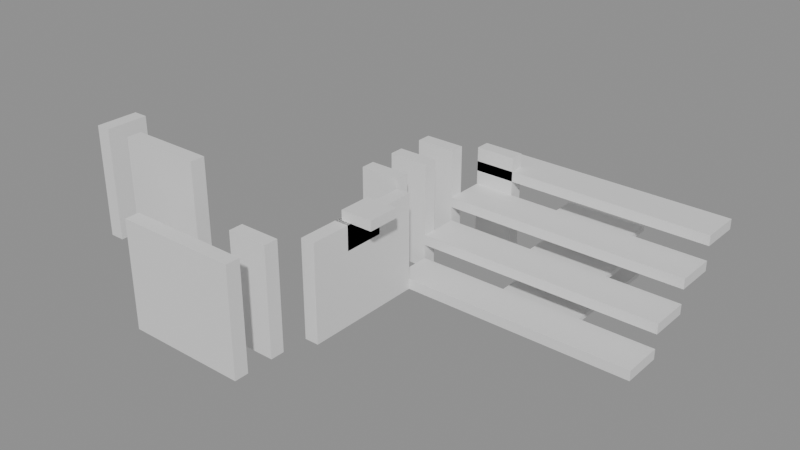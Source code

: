 # Source: building_lego.blend  (saved by Blender 5.0.119; exported with 4.5.12 LTS)
import bpy
from mathutils import Matrix  # noqa: F401  (used for matrix-valued properties, if any)

bpy.ops.wm.read_factory_settings(use_empty=True)
scene = bpy.context.scene
scene.name = 'Scene'

# ---- collections
col_01_paredes_externas = bpy.data.collections.new('01_Paredes_Externas'); scene.collection.children.link(col_01_paredes_externas)
col_02_paredes_internas = bpy.data.collections.new('02_Paredes_Internas'); scene.collection.children.link(col_02_paredes_internas)
col_03_pisos_escadas = bpy.data.collections.new('03_Pisos_Escadas'); scene.collection.children.link(col_03_pisos_escadas)
col_04_moveis_decoracoes = bpy.data.collections.new('04_Moveis_Decoracoes'); scene.collection.children.link(col_04_moveis_decoracoes)

# ---- materials (node trees are filled in below, after node groups)
mat_mat_parede_externa = bpy.data.materials.new('Mat_Parede_Externa')
mat_mat_parede_interna = bpy.data.materials.new('Mat_Parede_Interna')
mat_mat_pisos = bpy.data.materials.new('Mat_Pisos')
mat_mat_moveis = bpy.data.materials.new('Mat_Moveis')

# ---- material node trees
mat_mat_parede_externa.use_nodes = True; mat_mat_parede_externa.node_tree.nodes.clear()
_N = mat_mat_parede_externa.node_tree.nodes; _L = mat_mat_parede_externa.node_tree.links
n0 = _N.new('ShaderNodeBsdfPrincipled'); n0.name = 'BSDF - Pré-fundamentado'; n0.location = (-200, 100)
n1 = _N.new('ShaderNodeOutputMaterial'); n1.name = 'Saída de material'; n1.location = (200, 100)
_L.new(n0.outputs[0], n1.inputs[0])
n1.is_active_output = True
mat_mat_parede_interna.use_nodes = True; mat_mat_parede_interna.node_tree.nodes.clear()
_N = mat_mat_parede_interna.node_tree.nodes; _L = mat_mat_parede_interna.node_tree.links
n0 = _N.new('ShaderNodeBsdfPrincipled'); n0.name = 'BSDF - Pré-fundamentado'; n0.location = (-200, 100)
n1 = _N.new('ShaderNodeOutputMaterial'); n1.name = 'Saída de material'; n1.location = (200, 100)
_L.new(n0.outputs[0], n1.inputs[0])
n1.is_active_output = True
mat_mat_pisos.use_nodes = True; mat_mat_pisos.node_tree.nodes.clear()
_N = mat_mat_pisos.node_tree.nodes; _L = mat_mat_pisos.node_tree.links
n0 = _N.new('ShaderNodeBsdfPrincipled'); n0.name = 'BSDF - Pré-fundamentado'; n0.location = (-200, 100)
n1 = _N.new('ShaderNodeOutputMaterial'); n1.name = 'Saída de material'; n1.location = (200, 100)
_L.new(n0.outputs[0], n1.inputs[0])
n1.is_active_output = True
mat_mat_moveis.use_nodes = True; mat_mat_moveis.node_tree.nodes.clear()
_N = mat_mat_moveis.node_tree.nodes; _L = mat_mat_moveis.node_tree.links
n0 = _N.new('ShaderNodeBsdfPrincipled'); n0.name = 'BSDF - Pré-fundamentado'; n0.location = (-200, 100)
n1 = _N.new('ShaderNodeOutputMaterial'); n1.name = 'Saída de material'; n1.location = (200, 100)
_L.new(n0.outputs[0], n1.inputs[0])
n1.is_active_output = True

# ---- meshes
me_bloco_dungeon_wall_405_1031_z_20 = bpy.data.meshes.new('Bloco_dungeon_wall_405_1031_z-20')
me_bloco_dungeon_wall_405_1031_z_20.from_pydata([(-0.5, -0.175, -1.32), (0.5, -0.175, -1.32), (0.5, 0.175, -1.32), (-0.5, 0.175, -1.32), (-0.5, -0.175, 1.32), (0.5, -0.175, 1.32), (0.5, 0.175, 1.32), (-0.5, 0.175, 1.32)], [], [(0, 1, 2, 3), (4, 7, 6, 5), (0, 4, 5, 1), (2, 6, 7, 3), (0, 3, 7, 4), (1, 5, 6, 2)])
me_bloco_dungeon_wall_405_1031_z_20.materials.append(mat_mat_parede_externa)
me_bloco_dungeon_wall_405_1031_z_20.update()
me_bloco_dungeon_wall_406_1031_z_20 = bpy.data.meshes.new('Bloco_dungeon_wall_406_1031_z-20')
me_bloco_dungeon_wall_406_1031_z_20.from_pydata([(-0.5, -0.175, -1.32), (0.5, -0.175, -1.32), (0.5, 0.175, -1.32), (-0.5, 0.175, -1.32), (-0.5, -0.175, 1.32), (0.5, -0.175, 1.32), (0.5, 0.175, 1.32), (-0.5, 0.175, 1.32)], [], [(0, 1, 2, 3), (4, 7, 6, 5), (0, 4, 5, 1), (2, 6, 7, 3), (0, 3, 7, 4), (1, 5, 6, 2)])
me_bloco_dungeon_wall_406_1031_z_20.materials.append(mat_mat_parede_externa)
me_bloco_dungeon_wall_406_1031_z_20.update()
me_bloco_dungeon_wall_407_1031_z_20 = bpy.data.meshes.new('Bloco_dungeon_wall_407_1031_z-20')
me_bloco_dungeon_wall_407_1031_z_20.from_pydata([(-0.5, -0.175, -1.32), (0.5, -0.175, -1.32), (0.5, 0.175, -1.32), (-0.5, 0.175, -1.32), (-0.5, -0.175, 1.32), (0.5, -0.175, 1.32), (0.5, 0.175, 1.32), (-0.5, 0.175, 1.32)], [], [(0, 1, 2, 3), (4, 7, 6, 5), (0, 4, 5, 1), (2, 6, 7, 3), (0, 3, 7, 4), (1, 5, 6, 2)])
me_bloco_dungeon_wall_407_1031_z_20.materials.append(mat_mat_parede_externa)
me_bloco_dungeon_wall_407_1031_z_20.update()
me_bloco_secret_door_408_1039_z_20 = bpy.data.meshes.new('Bloco_secret_door_408_1039_z-20')
me_bloco_secret_door_408_1039_z_20.from_pydata([(-0.5, -0.175, -1.2), (0.5, -0.175, -1.2), (0.5, 0.175, -1.2), (-0.5, 0.175, -1.2), (-0.5, -0.175, 1.2), (0.5, -0.175, 1.2), (0.5, 0.175, 1.2), (-0.5, 0.175, 1.2)], [], [(0, 1, 2, 3), (4, 7, 6, 5), (0, 4, 5, 1), (2, 6, 7, 3), (0, 3, 7, 4), (1, 5, 6, 2)])
me_bloco_secret_door_408_1039_z_20.materials.append(mat_mat_parede_externa)
me_bloco_secret_door_408_1039_z_20.update()
me_bloco_dungeon_wall_403_1032_z_10 = bpy.data.meshes.new('Bloco_dungeon_wall_403_1032_z-10')
me_bloco_dungeon_wall_403_1032_z_10.from_pydata([(-0.175, -0.5, -1.32), (0.175, -0.5, -1.32), (0.175, 0.5, -1.32), (-0.175, 0.5, -1.32), (-0.175, -0.5, 1.32), (0.175, -0.5, 1.32), (0.175, 0.5, 1.32), (-0.175, 0.5, 1.32)], [], [(0, 1, 2, 3), (4, 7, 6, 5), (0, 4, 5, 1), (2, 6, 7, 3), (0, 3, 7, 4), (1, 5, 6, 2)])
me_bloco_dungeon_wall_403_1032_z_10.materials.append(mat_mat_parede_externa)
me_bloco_dungeon_wall_403_1032_z_10.update()
me_bloco_secret_door_408_1033_z_20 = bpy.data.meshes.new('Bloco_secret_door_408_1033_z-20')
me_bloco_secret_door_408_1033_z_20.from_pydata([(-0.175, -0.5, -1.2), (0.175, -0.5, -1.2), (0.175, 0.5, -1.2), (-0.175, 0.5, -1.2), (-0.175, -0.5, 1.2), (0.175, -0.5, 1.2), (0.175, 0.5, 1.2), (-0.175, 0.5, 1.2)], [], [(0, 1, 2, 3), (4, 7, 6, 5), (0, 4, 5, 1), (2, 6, 7, 3), (0, 3, 7, 4), (1, 5, 6, 2)])
me_bloco_secret_door_408_1033_z_20.materials.append(mat_mat_parede_externa)
me_bloco_secret_door_408_1033_z_20.update()
me_bloco_secret_door_408_1034_z_20 = bpy.data.meshes.new('Bloco_secret_door_408_1034_z-20')
me_bloco_secret_door_408_1034_z_20.from_pydata([(-0.175, -0.5, -1.2), (0.175, -0.5, -1.2), (0.175, 0.5, -1.2), (-0.175, 0.5, -1.2), (-0.175, -0.5, 1.2), (0.175, -0.5, 1.2), (0.175, 0.5, 1.2), (-0.175, 0.5, 1.2)], [], [(0, 1, 2, 3), (4, 7, 6, 5), (0, 4, 5, 1), (2, 6, 7, 3), (0, 3, 7, 4), (1, 5, 6, 2)])
me_bloco_secret_door_408_1034_z_20.materials.append(mat_mat_parede_externa)
me_bloco_secret_door_408_1034_z_20.update()
me_bloco_dungeon_wall_408_1034_z_5 = bpy.data.meshes.new('Bloco_dungeon_wall_408_1034_z-5')
me_bloco_dungeon_wall_408_1034_z_5.from_pydata([(-0.175, -0.5, -0.3), (0.175, -0.5, -0.3), (0.175, 0.5, -0.3), (-0.175, 0.5, -0.3), (-0.175, -0.5, 0.3), (0.175, -0.5, 0.3), (0.175, 0.5, 0.3), (-0.175, 0.5, 0.3)], [], [(0, 1, 2, 3), (4, 7, 6, 5), (0, 4, 5, 1), (2, 6, 7, 3), (0, 3, 7, 4), (1, 5, 6, 2)])
me_bloco_dungeon_wall_408_1034_z_5.materials.append(mat_mat_parede_externa)
me_bloco_dungeon_wall_408_1034_z_5.update()
me_bloco_secret_door_408_1035_z_20 = bpy.data.meshes.new('Bloco_secret_door_408_1035_z-20')
me_bloco_secret_door_408_1035_z_20.from_pydata([(-0.175, -0.5, -1.2), (0.175, -0.5, -1.2), (0.175, 0.5, -1.2), (-0.175, 0.5, -1.2), (-0.175, -0.5, 1.2), (0.175, -0.5, 1.2), (0.175, 0.5, 1.2), (-0.175, 0.5, 1.2)], [], [(0, 1, 2, 3), (4, 7, 6, 5), (0, 4, 5, 1), (2, 6, 7, 3), (0, 3, 7, 4), (1, 5, 6, 2)])
me_bloco_secret_door_408_1035_z_20.materials.append(mat_mat_parede_externa)
me_bloco_secret_door_408_1035_z_20.update()
me_bloco_dungeon_wall_404_1032_z_10 = bpy.data.meshes.new('Bloco_dungeon_wall_404_1032_z-10')
me_bloco_dungeon_wall_404_1032_z_10.from_pydata([(-0.5, -0.175, -1.32), (0.5, -0.175, -1.32), (0.5, 0.175, -1.32), (-0.5, 0.175, -1.32), (-0.5, -0.175, 1.32), (0.5, -0.175, 1.32), (0.5, 0.175, 1.32), (-0.5, 0.175, 1.32)], [], [(0, 1, 2, 3), (4, 7, 6, 5), (0, 4, 5, 1), (2, 6, 7, 3), (0, 3, 7, 4), (1, 5, 6, 2)])
me_bloco_dungeon_wall_404_1032_z_10.materials.append(mat_mat_parede_interna)
me_bloco_dungeon_wall_404_1032_z_10.update()
me_bloco_dungeon_wall_405_1032_z_10 = bpy.data.meshes.new('Bloco_dungeon_wall_405_1032_z-10')
me_bloco_dungeon_wall_405_1032_z_10.from_pydata([(-0.5, -0.175, -1.32), (0.5, -0.175, -1.32), (0.5, 0.175, -1.32), (-0.5, 0.175, -1.32), (-0.5, -0.175, 1.32), (0.5, -0.175, 1.32), (0.5, 0.175, 1.32), (-0.5, 0.175, 1.32)], [], [(0, 1, 2, 3), (4, 7, 6, 5), (0, 4, 5, 1), (2, 6, 7, 3), (0, 3, 7, 4), (1, 5, 6, 2)])
me_bloco_dungeon_wall_405_1032_z_10.materials.append(mat_mat_parede_interna)
me_bloco_dungeon_wall_405_1032_z_10.update()
me_bloco_dungeon_wall_407_1032_z_20 = bpy.data.meshes.new('Bloco_dungeon_wall_407_1032_z-20')
me_bloco_dungeon_wall_407_1032_z_20.from_pydata([(-0.5, -0.175, -1.32), (0.5, -0.175, -1.32), (0.5, 0.175, -1.32), (-0.5, 0.175, -1.32), (-0.5, -0.175, 1.32), (0.5, -0.175, 1.32), (0.5, 0.175, 1.32), (-0.5, 0.175, 1.32)], [], [(0, 1, 2, 3), (4, 7, 6, 5), (0, 4, 5, 1), (2, 6, 7, 3), (0, 3, 7, 4), (1, 5, 6, 2)])
me_bloco_dungeon_wall_407_1032_z_20.materials.append(mat_mat_parede_interna)
me_bloco_dungeon_wall_407_1032_z_20.update()
me_bloco_dungeon_wall_407_1036_z_20 = bpy.data.meshes.new('Bloco_dungeon_wall_407_1036_z-20')
me_bloco_dungeon_wall_407_1036_z_20.from_pydata([(-0.5, -0.175, -1.32), (0.5, -0.175, -1.32), (0.5, 0.175, -1.32), (-0.5, 0.175, -1.32), (-0.5, -0.175, 1.32), (0.5, -0.175, 1.32), (0.5, 0.175, 1.32), (-0.5, 0.175, 1.32)], [], [(0, 1, 2, 3), (4, 7, 6, 5), (0, 4, 5, 1), (2, 6, 7, 3), (0, 3, 7, 4), (1, 5, 6, 2)])
me_bloco_dungeon_wall_407_1036_z_20.materials.append(mat_mat_parede_interna)
me_bloco_dungeon_wall_407_1036_z_20.update()
me_bloco_dungeon_wall_407_1037_z_20 = bpy.data.meshes.new('Bloco_dungeon_wall_407_1037_z-20')
me_bloco_dungeon_wall_407_1037_z_20.from_pydata([(-0.5, -0.175, -1.32), (0.5, -0.175, -1.32), (0.5, 0.175, -1.32), (-0.5, 0.175, -1.32), (-0.5, -0.175, 1.32), (0.5, -0.175, 1.32), (0.5, 0.175, 1.32), (-0.5, 0.175, 1.32)], [], [(0, 1, 2, 3), (4, 7, 6, 5), (0, 4, 5, 1), (2, 6, 7, 3), (0, 3, 7, 4), (1, 5, 6, 2)])
me_bloco_dungeon_wall_407_1037_z_20.materials.append(mat_mat_parede_interna)
me_bloco_dungeon_wall_407_1037_z_20.update()
me_bloco_dungeon_wall_407_1038_z_20 = bpy.data.meshes.new('Bloco_dungeon_wall_407_1038_z-20')
me_bloco_dungeon_wall_407_1038_z_20.from_pydata([(-0.5, -0.175, -1.32), (0.5, -0.175, -1.32), (0.5, 0.175, -1.32), (-0.5, 0.175, -1.32), (-0.5, -0.175, 1.32), (0.5, -0.175, 1.32), (0.5, 0.175, 1.32), (-0.5, 0.175, 1.32)], [], [(0, 1, 2, 3), (4, 7, 6, 5), (0, 4, 5, 1), (2, 6, 7, 3), (0, 3, 7, 4), (1, 5, 6, 2)])
me_bloco_dungeon_wall_407_1038_z_20.materials.append(mat_mat_parede_interna)
me_bloco_dungeon_wall_407_1038_z_20.update()
me_piso_stone_410_1037_z_20 = bpy.data.meshes.new('Piso_stone_410_1037_z-20')
me_piso_stone_410_1037_z_20.from_pydata([(-0.5, -0.5, -0.05), (0.5, -0.5, -0.05), (0.5, 0.5, -0.05), (-0.5, 0.5, -0.05), (-0.5, -0.5, 0.05), (0.5, -0.5, 0.05), (0.5, 0.5, 0.05), (-0.5, 0.5, 0.05)], [], [(0, 1, 2, 3), (4, 7, 6, 5), (0, 4, 5, 1), (2, 6, 7, 3), (0, 3, 7, 4), (1, 5, 6, 2)])
me_piso_stone_410_1037_z_20.materials.append(mat_mat_pisos)
me_piso_stone_410_1037_z_20.update()
me_piso_stone_411_1037_z_20 = bpy.data.meshes.new('Piso_stone_411_1037_z-20')
me_piso_stone_411_1037_z_20.from_pydata([(-0.5, -0.5, -0.05), (0.5, -0.5, -0.05), (0.5, 0.5, -0.05), (-0.5, 0.5, -0.05), (-0.5, -0.5, 0.05), (0.5, -0.5, 0.05), (0.5, 0.5, 0.05), (-0.5, 0.5, 0.05)], [], [(0, 1, 2, 3), (4, 7, 6, 5), (0, 4, 5, 1), (2, 6, 7, 3), (0, 3, 7, 4), (1, 5, 6, 2)])
me_piso_stone_411_1037_z_20.materials.append(mat_mat_pisos)
me_piso_stone_411_1037_z_20.update()
me_piso_stone_410_1038_z_20 = bpy.data.meshes.new('Piso_stone_410_1038_z-20')
me_piso_stone_410_1038_z_20.from_pydata([(-0.5, -0.5, -0.05), (0.5, -0.5, -0.05), (0.5, 0.5, -0.05), (-0.5, 0.5, -0.05), (-0.5, -0.5, 0.05), (0.5, -0.5, 0.05), (0.5, 0.5, 0.05), (-0.5, 0.5, 0.05)], [], [(0, 1, 2, 3), (4, 7, 6, 5), (0, 4, 5, 1), (2, 6, 7, 3), (0, 3, 7, 4), (1, 5, 6, 2)])
me_piso_stone_410_1038_z_20.materials.append(mat_mat_pisos)
me_piso_stone_410_1038_z_20.update()
me_piso_stone_410_1038_z_15 = bpy.data.meshes.new('Piso_stone_410_1038_z-15')
me_piso_stone_410_1038_z_15.from_pydata([(-0.5, -0.5, -0.05), (0.5, -0.5, -0.05), (0.5, 0.5, -0.05), (-0.5, 0.5, -0.05), (-0.5, -0.5, 0.05), (0.5, -0.5, 0.05), (0.5, 0.5, 0.05), (-0.5, 0.5, 0.05)], [], [(0, 1, 2, 3), (4, 7, 6, 5), (0, 4, 5, 1), (2, 6, 7, 3), (0, 3, 7, 4), (1, 5, 6, 2)])
me_piso_stone_410_1038_z_15.materials.append(mat_mat_pisos)
me_piso_stone_410_1038_z_15.update()
me_piso_stone_411_1038_z_20 = bpy.data.meshes.new('Piso_stone_411_1038_z-20')
me_piso_stone_411_1038_z_20.from_pydata([(-0.5, -0.5, -0.05), (0.5, -0.5, -0.05), (0.5, 0.5, -0.05), (-0.5, 0.5, -0.05), (-0.5, -0.5, 0.05), (0.5, -0.5, 0.05), (0.5, 0.5, 0.05), (-0.5, 0.5, 0.05)], [], [(0, 1, 2, 3), (4, 7, 6, 5), (0, 4, 5, 1), (2, 6, 7, 3), (0, 3, 7, 4), (1, 5, 6, 2)])
me_piso_stone_411_1038_z_20.materials.append(mat_mat_pisos)
me_piso_stone_411_1038_z_20.update()
me_piso_stone_411_1038_z_15 = bpy.data.meshes.new('Piso_stone_411_1038_z-15')
me_piso_stone_411_1038_z_15.from_pydata([(-0.5, -0.5, -0.05), (0.5, -0.5, -0.05), (0.5, 0.5, -0.05), (-0.5, 0.5, -0.05), (-0.5, -0.5, 0.05), (0.5, -0.5, 0.05), (0.5, 0.5, 0.05), (-0.5, 0.5, 0.05)], [], [(0, 1, 2, 3), (4, 7, 6, 5), (0, 4, 5, 1), (2, 6, 7, 3), (0, 3, 7, 4), (1, 5, 6, 2)])
me_piso_stone_411_1038_z_15.materials.append(mat_mat_pisos)
me_piso_stone_411_1038_z_15.update()
me_piso_stone_410_1039_z_10 = bpy.data.meshes.new('Piso_stone_410_1039_z-10')
me_piso_stone_410_1039_z_10.from_pydata([(-0.5, -0.5, -0.05), (0.5, -0.5, -0.05), (0.5, 0.5, -0.05), (-0.5, 0.5, -0.05), (-0.5, -0.5, 0.05), (0.5, -0.5, 0.05), (0.5, 0.5, 0.05), (-0.5, 0.5, 0.05)], [], [(0, 1, 2, 3), (4, 7, 6, 5), (0, 4, 5, 1), (2, 6, 7, 3), (0, 3, 7, 4), (1, 5, 6, 2)])
me_piso_stone_410_1039_z_10.materials.append(mat_mat_pisos)
me_piso_stone_410_1039_z_10.update()
me_piso_stone_411_1039_z_10 = bpy.data.meshes.new('Piso_stone_411_1039_z-10')
me_piso_stone_411_1039_z_10.from_pydata([(-0.5, -0.5, -0.05), (0.5, -0.5, -0.05), (0.5, 0.5, -0.05), (-0.5, 0.5, -0.05), (-0.5, -0.5, 0.05), (0.5, -0.5, 0.05), (0.5, 0.5, 0.05), (-0.5, 0.5, 0.05)], [], [(0, 1, 2, 3), (4, 7, 6, 5), (0, 4, 5, 1), (2, 6, 7, 3), (0, 3, 7, 4), (1, 5, 6, 2)])
me_piso_stone_411_1039_z_10.materials.append(mat_mat_pisos)
me_piso_stone_411_1039_z_10.update()
me_piso_stone_411_1039_z_15 = bpy.data.meshes.new('Piso_stone_411_1039_z-15')
me_piso_stone_411_1039_z_15.from_pydata([(-0.5, -0.5, -0.05), (0.5, -0.5, -0.05), (0.5, 0.5, -0.05), (-0.5, 0.5, -0.05), (-0.5, -0.5, 0.05), (0.5, -0.5, 0.05), (0.5, 0.5, 0.05), (-0.5, 0.5, 0.05)], [], [(0, 1, 2, 3), (4, 7, 6, 5), (0, 4, 5, 1), (2, 6, 7, 3), (0, 3, 7, 4), (1, 5, 6, 2)])
me_piso_stone_411_1039_z_15.materials.append(mat_mat_pisos)
me_piso_stone_411_1039_z_15.update()
me_piso_stone_411_1039_z_20 = bpy.data.meshes.new('Piso_stone_411_1039_z-20')
me_piso_stone_411_1039_z_20.from_pydata([(-0.5, -0.5, -0.05), (0.5, -0.5, -0.05), (0.5, 0.5, -0.05), (-0.5, 0.5, -0.05), (-0.5, -0.5, 0.05), (0.5, -0.5, 0.05), (0.5, 0.5, 0.05), (-0.5, 0.5, 0.05)], [], [(0, 1, 2, 3), (4, 7, 6, 5), (0, 4, 5, 1), (2, 6, 7, 3), (0, 3, 7, 4), (1, 5, 6, 2)])
me_piso_stone_411_1039_z_20.materials.append(mat_mat_pisos)
me_piso_stone_411_1039_z_20.update()
me_degrau_408_1036_z_20 = bpy.data.meshes.new('Degrau_408_1036_z-20')
me_degrau_408_1036_z_20.from_pydata([(-0.5, -0.5, -0.125), (0.5, -0.5, -0.125), (0.5, 0.5, -0.125), (-0.5, 0.5, -0.125), (-0.5, -0.5, 0.125), (0.5, -0.5, 0.125), (0.5, 0.5, 0.125), (-0.5, 0.5, 0.125)], [], [(0, 1, 2, 3), (4, 7, 6, 5), (0, 4, 5, 1), (2, 6, 7, 3), (0, 3, 7, 4), (1, 5, 6, 2)])
me_degrau_408_1036_z_20.materials.append(mat_mat_pisos)
me_degrau_408_1036_z_20.update()
me_degrau_409_1036_z_20 = bpy.data.meshes.new('Degrau_409_1036_z-20')
me_degrau_409_1036_z_20.from_pydata([(-0.5, -0.5, -0.125), (0.5, -0.5, -0.125), (0.5, 0.5, -0.125), (-0.5, 0.5, -0.125), (-0.5, -0.5, 0.125), (0.5, -0.5, 0.125), (0.5, 0.5, 0.125), (-0.5, 0.5, 0.125)], [], [(0, 1, 2, 3), (4, 7, 6, 5), (0, 4, 5, 1), (2, 6, 7, 3), (0, 3, 7, 4), (1, 5, 6, 2)])
me_degrau_409_1036_z_20.materials.append(mat_mat_pisos)
me_degrau_409_1036_z_20.update()
me_degrau_410_1036_z_20 = bpy.data.meshes.new('Degrau_410_1036_z-20')
me_degrau_410_1036_z_20.from_pydata([(-0.5, -0.5, -0.125), (0.5, -0.5, -0.125), (0.5, 0.5, -0.125), (-0.5, 0.5, -0.125), (-0.5, -0.5, 0.125), (0.5, -0.5, 0.125), (0.5, 0.5, 0.125), (-0.5, 0.5, 0.125)], [], [(0, 1, 2, 3), (4, 7, 6, 5), (0, 4, 5, 1), (2, 6, 7, 3), (0, 3, 7, 4), (1, 5, 6, 2)])
me_degrau_410_1036_z_20.materials.append(mat_mat_pisos)
me_degrau_410_1036_z_20.update()
me_degrau_411_1036_z_20 = bpy.data.meshes.new('Degrau_411_1036_z-20')
me_degrau_411_1036_z_20.from_pydata([(-0.5, -0.5, -0.125), (0.5, -0.5, -0.125), (0.5, 0.5, -0.125), (-0.5, 0.5, -0.125), (-0.5, -0.5, 0.125), (0.5, -0.5, 0.125), (0.5, 0.5, 0.125), (-0.5, 0.5, 0.125)], [], [(0, 1, 2, 3), (4, 7, 6, 5), (0, 4, 5, 1), (2, 6, 7, 3), (0, 3, 7, 4), (1, 5, 6, 2)])
me_degrau_411_1036_z_20.materials.append(mat_mat_pisos)
me_degrau_411_1036_z_20.update()
me_degrau_412_1036_z_20 = bpy.data.meshes.new('Degrau_412_1036_z-20')
me_degrau_412_1036_z_20.from_pydata([(-0.5, -0.5, -0.125), (0.5, -0.5, -0.125), (0.5, 0.5, -0.125), (-0.5, 0.5, -0.125), (-0.5, -0.5, 0.125), (0.5, -0.5, 0.125), (0.5, 0.5, 0.125), (-0.5, 0.5, 0.125)], [], [(0, 1, 2, 3), (4, 7, 6, 5), (0, 4, 5, 1), (2, 6, 7, 3), (0, 3, 7, 4), (1, 5, 6, 2)])
me_degrau_412_1036_z_20.materials.append(mat_mat_pisos)
me_degrau_412_1036_z_20.update()
me_degrau_413_1036_z_20 = bpy.data.meshes.new('Degrau_413_1036_z-20')
me_degrau_413_1036_z_20.from_pydata([(-0.5, -0.5, -0.125), (0.5, -0.5, -0.125), (0.5, 0.5, -0.125), (-0.5, 0.5, -0.125), (-0.5, -0.5, 0.125), (0.5, -0.5, 0.125), (0.5, 0.5, 0.125), (-0.5, 0.5, 0.125)], [], [(0, 1, 2, 3), (4, 7, 6, 5), (0, 4, 5, 1), (2, 6, 7, 3), (0, 3, 7, 4), (1, 5, 6, 2)])
me_degrau_413_1036_z_20.materials.append(mat_mat_pisos)
me_degrau_413_1036_z_20.update()
me_degrau_408_1037_z_15 = bpy.data.meshes.new('Degrau_408_1037_z-15')
me_degrau_408_1037_z_15.from_pydata([(-0.5, -0.5, -0.125), (0.5, -0.5, -0.125), (0.5, 0.5, -0.125), (-0.5, 0.5, -0.125), (-0.5, -0.5, 0.125), (0.5, -0.5, 0.125), (0.5, 0.5, 0.125), (-0.5, 0.5, 0.125)], [], [(0, 1, 2, 3), (4, 7, 6, 5), (0, 4, 5, 1), (2, 6, 7, 3), (0, 3, 7, 4), (1, 5, 6, 2)])
me_degrau_408_1037_z_15.materials.append(mat_mat_pisos)
me_degrau_408_1037_z_15.update()
me_degrau_409_1037_z_15 = bpy.data.meshes.new('Degrau_409_1037_z-15')
me_degrau_409_1037_z_15.from_pydata([(-0.5, -0.5, -0.125), (0.5, -0.5, -0.125), (0.5, 0.5, -0.125), (-0.5, 0.5, -0.125), (-0.5, -0.5, 0.125), (0.5, -0.5, 0.125), (0.5, 0.5, 0.125), (-0.5, 0.5, 0.125)], [], [(0, 1, 2, 3), (4, 7, 6, 5), (0, 4, 5, 1), (2, 6, 7, 3), (0, 3, 7, 4), (1, 5, 6, 2)])
me_degrau_409_1037_z_15.materials.append(mat_mat_pisos)
me_degrau_409_1037_z_15.update()
me_degrau_410_1037_z_15 = bpy.data.meshes.new('Degrau_410_1037_z-15')
me_degrau_410_1037_z_15.from_pydata([(-0.5, -0.5, -0.125), (0.5, -0.5, -0.125), (0.5, 0.5, -0.125), (-0.5, 0.5, -0.125), (-0.5, -0.5, 0.125), (0.5, -0.5, 0.125), (0.5, 0.5, 0.125), (-0.5, 0.5, 0.125)], [], [(0, 1, 2, 3), (4, 7, 6, 5), (0, 4, 5, 1), (2, 6, 7, 3), (0, 3, 7, 4), (1, 5, 6, 2)])
me_degrau_410_1037_z_15.materials.append(mat_mat_pisos)
me_degrau_410_1037_z_15.update()
me_degrau_411_1037_z_15 = bpy.data.meshes.new('Degrau_411_1037_z-15')
me_degrau_411_1037_z_15.from_pydata([(-0.5, -0.5, -0.125), (0.5, -0.5, -0.125), (0.5, 0.5, -0.125), (-0.5, 0.5, -0.125), (-0.5, -0.5, 0.125), (0.5, -0.5, 0.125), (0.5, 0.5, 0.125), (-0.5, 0.5, 0.125)], [], [(0, 1, 2, 3), (4, 7, 6, 5), (0, 4, 5, 1), (2, 6, 7, 3), (0, 3, 7, 4), (1, 5, 6, 2)])
me_degrau_411_1037_z_15.materials.append(mat_mat_pisos)
me_degrau_411_1037_z_15.update()
me_degrau_412_1037_z_15 = bpy.data.meshes.new('Degrau_412_1037_z-15')
me_degrau_412_1037_z_15.from_pydata([(-0.5, -0.5, -0.125), (0.5, -0.5, -0.125), (0.5, 0.5, -0.125), (-0.5, 0.5, -0.125), (-0.5, -0.5, 0.125), (0.5, -0.5, 0.125), (0.5, 0.5, 0.125), (-0.5, 0.5, 0.125)], [], [(0, 1, 2, 3), (4, 7, 6, 5), (0, 4, 5, 1), (2, 6, 7, 3), (0, 3, 7, 4), (1, 5, 6, 2)])
me_degrau_412_1037_z_15.materials.append(mat_mat_pisos)
me_degrau_412_1037_z_15.update()
me_degrau_413_1037_z_15 = bpy.data.meshes.new('Degrau_413_1037_z-15')
me_degrau_413_1037_z_15.from_pydata([(-0.5, -0.5, -0.125), (0.5, -0.5, -0.125), (0.5, 0.5, -0.125), (-0.5, 0.5, -0.125), (-0.5, -0.5, 0.125), (0.5, -0.5, 0.125), (0.5, 0.5, 0.125), (-0.5, 0.5, 0.125)], [], [(0, 1, 2, 3), (4, 7, 6, 5), (0, 4, 5, 1), (2, 6, 7, 3), (0, 3, 7, 4), (1, 5, 6, 2)])
me_degrau_413_1037_z_15.materials.append(mat_mat_pisos)
me_degrau_413_1037_z_15.update()
me_degrau_408_1038_z_10 = bpy.data.meshes.new('Degrau_408_1038_z-10')
me_degrau_408_1038_z_10.from_pydata([(-0.5, -0.5, -0.125), (0.5, -0.5, -0.125), (0.5, 0.5, -0.125), (-0.5, 0.5, -0.125), (-0.5, -0.5, 0.125), (0.5, -0.5, 0.125), (0.5, 0.5, 0.125), (-0.5, 0.5, 0.125)], [], [(0, 1, 2, 3), (4, 7, 6, 5), (0, 4, 5, 1), (2, 6, 7, 3), (0, 3, 7, 4), (1, 5, 6, 2)])
me_degrau_408_1038_z_10.materials.append(mat_mat_pisos)
me_degrau_408_1038_z_10.update()
me_degrau_409_1038_z_10 = bpy.data.meshes.new('Degrau_409_1038_z-10')
me_degrau_409_1038_z_10.from_pydata([(-0.5, -0.5, -0.125), (0.5, -0.5, -0.125), (0.5, 0.5, -0.125), (-0.5, 0.5, -0.125), (-0.5, -0.5, 0.125), (0.5, -0.5, 0.125), (0.5, 0.5, 0.125), (-0.5, 0.5, 0.125)], [], [(0, 1, 2, 3), (4, 7, 6, 5), (0, 4, 5, 1), (2, 6, 7, 3), (0, 3, 7, 4), (1, 5, 6, 2)])
me_degrau_409_1038_z_10.materials.append(mat_mat_pisos)
me_degrau_409_1038_z_10.update()
me_degrau_410_1038_z_10 = bpy.data.meshes.new('Degrau_410_1038_z-10')
me_degrau_410_1038_z_10.from_pydata([(-0.5, -0.5, -0.125), (0.5, -0.5, -0.125), (0.5, 0.5, -0.125), (-0.5, 0.5, -0.125), (-0.5, -0.5, 0.125), (0.5, -0.5, 0.125), (0.5, 0.5, 0.125), (-0.5, 0.5, 0.125)], [], [(0, 1, 2, 3), (4, 7, 6, 5), (0, 4, 5, 1), (2, 6, 7, 3), (0, 3, 7, 4), (1, 5, 6, 2)])
me_degrau_410_1038_z_10.materials.append(mat_mat_pisos)
me_degrau_410_1038_z_10.update()
me_degrau_411_1038_z_10 = bpy.data.meshes.new('Degrau_411_1038_z-10')
me_degrau_411_1038_z_10.from_pydata([(-0.5, -0.5, -0.125), (0.5, -0.5, -0.125), (0.5, 0.5, -0.125), (-0.5, 0.5, -0.125), (-0.5, -0.5, 0.125), (0.5, -0.5, 0.125), (0.5, 0.5, 0.125), (-0.5, 0.5, 0.125)], [], [(0, 1, 2, 3), (4, 7, 6, 5), (0, 4, 5, 1), (2, 6, 7, 3), (0, 3, 7, 4), (1, 5, 6, 2)])
me_degrau_411_1038_z_10.materials.append(mat_mat_pisos)
me_degrau_411_1038_z_10.update()
me_degrau_412_1038_z_10 = bpy.data.meshes.new('Degrau_412_1038_z-10')
me_degrau_412_1038_z_10.from_pydata([(-0.5, -0.5, -0.125), (0.5, -0.5, -0.125), (0.5, 0.5, -0.125), (-0.5, 0.5, -0.125), (-0.5, -0.5, 0.125), (0.5, -0.5, 0.125), (0.5, 0.5, 0.125), (-0.5, 0.5, 0.125)], [], [(0, 1, 2, 3), (4, 7, 6, 5), (0, 4, 5, 1), (2, 6, 7, 3), (0, 3, 7, 4), (1, 5, 6, 2)])
me_degrau_412_1038_z_10.materials.append(mat_mat_pisos)
me_degrau_412_1038_z_10.update()
me_degrau_413_1038_z_10 = bpy.data.meshes.new('Degrau_413_1038_z-10')
me_degrau_413_1038_z_10.from_pydata([(-0.5, -0.5, -0.125), (0.5, -0.5, -0.125), (0.5, 0.5, -0.125), (-0.5, 0.5, -0.125), (-0.5, -0.5, 0.125), (0.5, -0.5, 0.125), (0.5, 0.5, 0.125), (-0.5, 0.5, 0.125)], [], [(0, 1, 2, 3), (4, 7, 6, 5), (0, 4, 5, 1), (2, 6, 7, 3), (0, 3, 7, 4), (1, 5, 6, 2)])
me_degrau_413_1038_z_10.materials.append(mat_mat_pisos)
me_degrau_413_1038_z_10.update()
me_degrau_408_1039_z_5 = bpy.data.meshes.new('Degrau_408_1039_z-5')
me_degrau_408_1039_z_5.from_pydata([(-0.5, -0.5, -0.125), (0.5, -0.5, -0.125), (0.5, 0.5, -0.125), (-0.5, 0.5, -0.125), (-0.5, -0.5, 0.125), (0.5, -0.5, 0.125), (0.5, 0.5, 0.125), (-0.5, 0.5, 0.125)], [], [(0, 1, 2, 3), (4, 7, 6, 5), (0, 4, 5, 1), (2, 6, 7, 3), (0, 3, 7, 4), (1, 5, 6, 2)])
me_degrau_408_1039_z_5.materials.append(mat_mat_pisos)
me_degrau_408_1039_z_5.update()
me_degrau_409_1039_z_5 = bpy.data.meshes.new('Degrau_409_1039_z-5')
me_degrau_409_1039_z_5.from_pydata([(-0.5, -0.5, -0.125), (0.5, -0.5, -0.125), (0.5, 0.5, -0.125), (-0.5, 0.5, -0.125), (-0.5, -0.5, 0.125), (0.5, -0.5, 0.125), (0.5, 0.5, 0.125), (-0.5, 0.5, 0.125)], [], [(0, 1, 2, 3), (4, 7, 6, 5), (0, 4, 5, 1), (2, 6, 7, 3), (0, 3, 7, 4), (1, 5, 6, 2)])
me_degrau_409_1039_z_5.materials.append(mat_mat_pisos)
me_degrau_409_1039_z_5.update()
me_degrau_410_1039_z_5 = bpy.data.meshes.new('Degrau_410_1039_z-5')
me_degrau_410_1039_z_5.from_pydata([(-0.5, -0.5, -0.125), (0.5, -0.5, -0.125), (0.5, 0.5, -0.125), (-0.5, 0.5, -0.125), (-0.5, -0.5, 0.125), (0.5, -0.5, 0.125), (0.5, 0.5, 0.125), (-0.5, 0.5, 0.125)], [], [(0, 1, 2, 3), (4, 7, 6, 5), (0, 4, 5, 1), (2, 6, 7, 3), (0, 3, 7, 4), (1, 5, 6, 2)])
me_degrau_410_1039_z_5.materials.append(mat_mat_pisos)
me_degrau_410_1039_z_5.update()
me_degrau_411_1039_z_5 = bpy.data.meshes.new('Degrau_411_1039_z-5')
me_degrau_411_1039_z_5.from_pydata([(-0.5, -0.5, -0.125), (0.5, -0.5, -0.125), (0.5, 0.5, -0.125), (-0.5, 0.5, -0.125), (-0.5, -0.5, 0.125), (0.5, -0.5, 0.125), (0.5, 0.5, 0.125), (-0.5, 0.5, 0.125)], [], [(0, 1, 2, 3), (4, 7, 6, 5), (0, 4, 5, 1), (2, 6, 7, 3), (0, 3, 7, 4), (1, 5, 6, 2)])
me_degrau_411_1039_z_5.materials.append(mat_mat_pisos)
me_degrau_411_1039_z_5.update()
me_degrau_412_1039_z_5 = bpy.data.meshes.new('Degrau_412_1039_z-5')
me_degrau_412_1039_z_5.from_pydata([(-0.5, -0.5, -0.125), (0.5, -0.5, -0.125), (0.5, 0.5, -0.125), (-0.5, 0.5, -0.125), (-0.5, -0.5, 0.125), (0.5, -0.5, 0.125), (0.5, 0.5, 0.125), (-0.5, 0.5, 0.125)], [], [(0, 1, 2, 3), (4, 7, 6, 5), (0, 4, 5, 1), (2, 6, 7, 3), (0, 3, 7, 4), (1, 5, 6, 2)])
me_degrau_412_1039_z_5.materials.append(mat_mat_pisos)
me_degrau_412_1039_z_5.update()
me_degrau_413_1039_z_5 = bpy.data.meshes.new('Degrau_413_1039_z-5')
me_degrau_413_1039_z_5.from_pydata([(-0.5, -0.5, -0.125), (0.5, -0.5, -0.125), (0.5, 0.5, -0.125), (-0.5, 0.5, -0.125), (-0.5, -0.5, 0.125), (0.5, -0.5, 0.125), (0.5, 0.5, 0.125), (-0.5, 0.5, 0.125)], [], [(0, 1, 2, 3), (4, 7, 6, 5), (0, 4, 5, 1), (2, 6, 7, 3), (0, 3, 7, 4), (1, 5, 6, 2)])
me_degrau_413_1039_z_5.materials.append(mat_mat_pisos)
me_degrau_413_1039_z_5.update()
me_movel_paper_lantern_408_1034_z0 = bpy.data.meshes.new('Movel_paper_lantern_408_1034_z0')
me_movel_paper_lantern_408_1034_z0.from_pydata([(-0.4, -0.4, -0.12), (0.4, -0.4, -0.12), (0.4, 0.4, -0.12), (-0.4, 0.4, -0.12), (-0.4, -0.4, 0.12), (0.4, -0.4, 0.12), (0.4, 0.4, 0.12), (-0.4, 0.4, 0.12)], [], [(0, 1, 2, 3), (4, 7, 6, 5), (0, 4, 5, 1), (2, 6, 7, 3), (0, 3, 7, 4), (1, 5, 6, 2)])
me_movel_paper_lantern_408_1034_z0.materials.append(mat_mat_moveis)
me_movel_paper_lantern_408_1034_z0.update()

# ---- objects
ob_parede_externa_norte_y1031_x405_407 = bpy.data.objects.new('Parede_Externa_Norte_Y1031_X405_407', None)
ob_bloco_dungeon_wall_405_1031_z_20 = bpy.data.objects.new('Bloco_dungeon_wall_405_1031_z-20', me_bloco_dungeon_wall_405_1031_z_20)
ob_bloco_dungeon_wall_406_1031_z_20 = bpy.data.objects.new('Bloco_dungeon_wall_406_1031_z-20', me_bloco_dungeon_wall_406_1031_z_20)
ob_bloco_dungeon_wall_407_1031_z_20 = bpy.data.objects.new('Bloco_dungeon_wall_407_1031_z-20', me_bloco_dungeon_wall_407_1031_z_20)
ob_parede_externa_sul_y1039_x408_408 = bpy.data.objects.new('Parede_Externa_Sul_Y1039_X408_408', None)
ob_bloco_secret_door_408_1039_z_20 = bpy.data.objects.new('Bloco_secret_door_408_1039_z-20', me_bloco_secret_door_408_1039_z_20)
ob_parede_externa_oeste_x403_y1032_1032 = bpy.data.objects.new('Parede_Externa_Oeste_X403_Y1032_1032', None)
ob_bloco_dungeon_wall_403_1032_z_10 = bpy.data.objects.new('Bloco_dungeon_wall_403_1032_z-10', me_bloco_dungeon_wall_403_1032_z_10)
ob_parede_externa_leste_x408_y1033_1035 = bpy.data.objects.new('Parede_Externa_Leste_X408_Y1033_1035', None)
ob_bloco_secret_door_408_1033_z_20 = bpy.data.objects.new('Bloco_secret_door_408_1033_z-20', me_bloco_secret_door_408_1033_z_20)
ob_bloco_secret_door_408_1034_z_20 = bpy.data.objects.new('Bloco_secret_door_408_1034_z-20', me_bloco_secret_door_408_1034_z_20)
ob_bloco_dungeon_wall_408_1034_z_5 = bpy.data.objects.new('Bloco_dungeon_wall_408_1034_z-5', me_bloco_dungeon_wall_408_1034_z_5)
ob_bloco_secret_door_408_1035_z_20 = bpy.data.objects.new('Bloco_secret_door_408_1035_z-20', me_bloco_secret_door_408_1035_z_20)
ob_parede_interna_ew_02_y1032_x404_407 = bpy.data.objects.new('Parede_Interna_EW_02_Y1032_X404_407', None)
ob_bloco_dungeon_wall_404_1032_z_10 = bpy.data.objects.new('Bloco_dungeon_wall_404_1032_z-10', me_bloco_dungeon_wall_404_1032_z_10)
ob_bloco_dungeon_wall_405_1032_z_10 = bpy.data.objects.new('Bloco_dungeon_wall_405_1032_z-10', me_bloco_dungeon_wall_405_1032_z_10)
ob_bloco_dungeon_wall_407_1032_z_20 = bpy.data.objects.new('Bloco_dungeon_wall_407_1032_z-20', me_bloco_dungeon_wall_407_1032_z_20)
ob_parede_interna_ew_03_y1036_x407_407 = bpy.data.objects.new('Parede_Interna_EW_03_Y1036_X407_407', None)
ob_bloco_dungeon_wall_407_1036_z_20 = bpy.data.objects.new('Bloco_dungeon_wall_407_1036_z-20', me_bloco_dungeon_wall_407_1036_z_20)
ob_parede_interna_ew_04_y1037_x407_407 = bpy.data.objects.new('Parede_Interna_EW_04_Y1037_X407_407', None)
ob_bloco_dungeon_wall_407_1037_z_20 = bpy.data.objects.new('Bloco_dungeon_wall_407_1037_z-20', me_bloco_dungeon_wall_407_1037_z_20)
ob_parede_interna_ew_05_y1038_x407_407 = bpy.data.objects.new('Parede_Interna_EW_05_Y1038_X407_407', None)
ob_bloco_dungeon_wall_407_1038_z_20 = bpy.data.objects.new('Bloco_dungeon_wall_407_1038_z-20', me_bloco_dungeon_wall_407_1038_z_20)
ob_pisos_lajes = bpy.data.objects.new('Pisos_Lajes', None)
ob_piso_stone_410_1037_z_20 = bpy.data.objects.new('Piso_stone_410_1037_z-20', me_piso_stone_410_1037_z_20)
ob_piso_stone_411_1037_z_20 = bpy.data.objects.new('Piso_stone_411_1037_z-20', me_piso_stone_411_1037_z_20)
ob_piso_stone_410_1038_z_20 = bpy.data.objects.new('Piso_stone_410_1038_z-20', me_piso_stone_410_1038_z_20)
ob_piso_stone_410_1038_z_15 = bpy.data.objects.new('Piso_stone_410_1038_z-15', me_piso_stone_410_1038_z_15)
ob_piso_stone_411_1038_z_20 = bpy.data.objects.new('Piso_stone_411_1038_z-20', me_piso_stone_411_1038_z_20)
ob_piso_stone_411_1038_z_15 = bpy.data.objects.new('Piso_stone_411_1038_z-15', me_piso_stone_411_1038_z_15)
ob_piso_stone_410_1039_z_10 = bpy.data.objects.new('Piso_stone_410_1039_z-10', me_piso_stone_410_1039_z_10)
ob_piso_stone_411_1039_z_10 = bpy.data.objects.new('Piso_stone_411_1039_z-10', me_piso_stone_411_1039_z_10)
ob_piso_stone_411_1039_z_15 = bpy.data.objects.new('Piso_stone_411_1039_z-15', me_piso_stone_411_1039_z_15)
ob_piso_stone_411_1039_z_20 = bpy.data.objects.new('Piso_stone_411_1039_z-20', me_piso_stone_411_1039_z_20)
ob_escadas_corrim_os = bpy.data.objects.new('Escadas_Corrimãos', None)
ob_degrau_408_1036_z_20 = bpy.data.objects.new('Degrau_408_1036_z-20', me_degrau_408_1036_z_20)
ob_degrau_409_1036_z_20 = bpy.data.objects.new('Degrau_409_1036_z-20', me_degrau_409_1036_z_20)
ob_degrau_410_1036_z_20 = bpy.data.objects.new('Degrau_410_1036_z-20', me_degrau_410_1036_z_20)
ob_degrau_411_1036_z_20 = bpy.data.objects.new('Degrau_411_1036_z-20', me_degrau_411_1036_z_20)
ob_degrau_412_1036_z_20 = bpy.data.objects.new('Degrau_412_1036_z-20', me_degrau_412_1036_z_20)
ob_degrau_413_1036_z_20 = bpy.data.objects.new('Degrau_413_1036_z-20', me_degrau_413_1036_z_20)
ob_degrau_408_1037_z_15 = bpy.data.objects.new('Degrau_408_1037_z-15', me_degrau_408_1037_z_15)
ob_degrau_409_1037_z_15 = bpy.data.objects.new('Degrau_409_1037_z-15', me_degrau_409_1037_z_15)
ob_degrau_410_1037_z_15 = bpy.data.objects.new('Degrau_410_1037_z-15', me_degrau_410_1037_z_15)
ob_degrau_411_1037_z_15 = bpy.data.objects.new('Degrau_411_1037_z-15', me_degrau_411_1037_z_15)
ob_degrau_412_1037_z_15 = bpy.data.objects.new('Degrau_412_1037_z-15', me_degrau_412_1037_z_15)
ob_degrau_413_1037_z_15 = bpy.data.objects.new('Degrau_413_1037_z-15', me_degrau_413_1037_z_15)
ob_degrau_408_1038_z_10 = bpy.data.objects.new('Degrau_408_1038_z-10', me_degrau_408_1038_z_10)
ob_degrau_409_1038_z_10 = bpy.data.objects.new('Degrau_409_1038_z-10', me_degrau_409_1038_z_10)
ob_degrau_410_1038_z_10 = bpy.data.objects.new('Degrau_410_1038_z-10', me_degrau_410_1038_z_10)
ob_degrau_411_1038_z_10 = bpy.data.objects.new('Degrau_411_1038_z-10', me_degrau_411_1038_z_10)
ob_degrau_412_1038_z_10 = bpy.data.objects.new('Degrau_412_1038_z-10', me_degrau_412_1038_z_10)
ob_degrau_413_1038_z_10 = bpy.data.objects.new('Degrau_413_1038_z-10', me_degrau_413_1038_z_10)
ob_degrau_408_1039_z_5 = bpy.data.objects.new('Degrau_408_1039_z-5', me_degrau_408_1039_z_5)
ob_degrau_409_1039_z_5 = bpy.data.objects.new('Degrau_409_1039_z-5', me_degrau_409_1039_z_5)
ob_degrau_410_1039_z_5 = bpy.data.objects.new('Degrau_410_1039_z-5', me_degrau_410_1039_z_5)
ob_degrau_411_1039_z_5 = bpy.data.objects.new('Degrau_411_1039_z-5', me_degrau_411_1039_z_5)
ob_degrau_412_1039_z_5 = bpy.data.objects.new('Degrau_412_1039_z-5', me_degrau_412_1039_z_5)
ob_degrau_413_1039_z_5 = bpy.data.objects.new('Degrau_413_1039_z-5', me_degrau_413_1039_z_5)
ob_moveis_decoracoes = bpy.data.objects.new('Moveis_Decoracoes', None)
ob_movel_paper_lantern_408_1034_z0 = bpy.data.objects.new('Movel_paper_lantern_408_1034_z0', me_movel_paper_lantern_408_1034_z0)

# ---- transforms, parenting, visibility, modifiers, constraints
ob_parede_externa_norte_y1031_x405_407.location = (-2.0, -4.0, 0.0)
ob_parede_externa_norte_y1031_x405_407.empty_display_type = 'CUBE'
ob_bloco_dungeon_wall_405_1031_z_20.parent = ob_parede_externa_norte_y1031_x405_407
ob_bloco_dungeon_wall_405_1031_z_20.matrix_parent_inverse = Matrix(((1.0, -0.0, 0.0, 2.0), (-0.0, 1.0, -0.0, 4.0), (0.0, -0.0, 1.0, -0.0), (-0.0, 0.0, -0.0, 1.0)))
ob_bloco_dungeon_wall_405_1031_z_20.location = (-3.0, -4.325, 1.32)
ob_bloco_dungeon_wall_406_1031_z_20.parent = ob_parede_externa_norte_y1031_x405_407
ob_bloco_dungeon_wall_406_1031_z_20.matrix_parent_inverse = Matrix(((1.0, -0.0, 0.0, 2.0), (-0.0, 1.0, -0.0, 4.0), (0.0, -0.0, 1.0, -0.0), (-0.0, 0.0, -0.0, 1.0)))
ob_bloco_dungeon_wall_406_1031_z_20.location = (-2.0, -4.325, 1.32)
ob_bloco_dungeon_wall_407_1031_z_20.parent = ob_parede_externa_norte_y1031_x405_407
ob_bloco_dungeon_wall_407_1031_z_20.matrix_parent_inverse = Matrix(((1.0, -0.0, 0.0, 2.0), (-0.0, 1.0, -0.0, 4.0), (0.0, -0.0, 1.0, -0.0), (-0.0, 0.0, -0.0, 1.0)))
ob_bloco_dungeon_wall_407_1031_z_20.location = (-1.0, -4.325, 1.32)
ob_parede_externa_sul_y1039_x408_408.location = (0.0, 4.0, 0.0)
ob_parede_externa_sul_y1039_x408_408.empty_display_type = 'CUBE'
ob_bloco_secret_door_408_1039_z_20.parent = ob_parede_externa_sul_y1039_x408_408
ob_bloco_secret_door_408_1039_z_20.matrix_parent_inverse = Matrix(((1.0, -0.0, 0.0, -0.0), (-0.0, 1.0, -0.0, -4.0), (0.0, -0.0, 1.0, -0.0), (-0.0, 0.0, -0.0, 1.0)))
ob_bloco_secret_door_408_1039_z_20.location = (0.0, 3.675, 1.2)
ob_parede_externa_oeste_x403_y1032_1032.location = (-5.0, -3.0, 1.2)
ob_parede_externa_oeste_x403_y1032_1032.empty_display_type = 'CUBE'
ob_bloco_dungeon_wall_403_1032_z_10.parent = ob_parede_externa_oeste_x403_y1032_1032
ob_bloco_dungeon_wall_403_1032_z_10.matrix_parent_inverse = Matrix(((1.0, -0.0, 0.0, 5.0), (-0.0, 1.0, -0.0, 3.0), (0.0, -0.0, 1.0, -1.2), (-0.0, 0.0, -0.0, 1.0)))
ob_bloco_dungeon_wall_403_1032_z_10.location = (-5.325, -3.0, 2.52)
ob_parede_externa_leste_x408_y1033_1035.location = (0.0, -1.0, 0.0)
ob_parede_externa_leste_x408_y1033_1035.empty_display_type = 'CUBE'
ob_bloco_secret_door_408_1033_z_20.parent = ob_parede_externa_leste_x408_y1033_1035
ob_bloco_secret_door_408_1033_z_20.matrix_parent_inverse = Matrix(((1.0, -0.0, 0.0, -0.0), (-0.0, 1.0, -0.0, 1.0), (0.0, -0.0, 1.0, -0.0), (-0.0, 0.0, -0.0, 1.0)))
ob_bloco_secret_door_408_1033_z_20.location = (-0.325, -2.0, 1.2)
ob_bloco_secret_door_408_1034_z_20.parent = ob_parede_externa_leste_x408_y1033_1035
ob_bloco_secret_door_408_1034_z_20.matrix_parent_inverse = Matrix(((1.0, -0.0, 0.0, -0.0), (-0.0, 1.0, -0.0, 1.0), (0.0, -0.0, 1.0, -0.0), (-0.0, 0.0, -0.0, 1.0)))
ob_bloco_secret_door_408_1034_z_20.location = (-0.325, -1.0, 1.2)
ob_bloco_dungeon_wall_408_1034_z_5.parent = ob_parede_externa_leste_x408_y1033_1035
ob_bloco_dungeon_wall_408_1034_z_5.matrix_parent_inverse = Matrix(((1.0, -0.0, 0.0, -0.0), (-0.0, 1.0, -0.0, 1.0), (0.0, -0.0, 1.0, -0.0), (-0.0, 0.0, -0.0, 1.0)))
ob_bloco_dungeon_wall_408_1034_z_5.location = (-0.325, -1.0, 2.1)
ob_bloco_secret_door_408_1035_z_20.parent = ob_parede_externa_leste_x408_y1033_1035
ob_bloco_secret_door_408_1035_z_20.matrix_parent_inverse = Matrix(((1.0, -0.0, 0.0, -0.0), (-0.0, 1.0, -0.0, 1.0), (0.0, -0.0, 1.0, -0.0), (-0.0, 0.0, -0.0, 1.0)))
ob_bloco_secret_door_408_1035_z_20.location = (-0.325, 0.0, 1.2)
ob_parede_interna_ew_02_y1032_x404_407.location = (-2.5, -3.0, 0.0)
ob_parede_interna_ew_02_y1032_x404_407.empty_display_type = 'CUBE'
ob_bloco_dungeon_wall_404_1032_z_10.parent = ob_parede_interna_ew_02_y1032_x404_407
ob_bloco_dungeon_wall_404_1032_z_10.matrix_parent_inverse = Matrix(((1.0, -0.0, 0.0, 2.5), (-0.0, 1.0, -0.0, 3.0), (0.0, -0.0, 1.0, -0.0), (-0.0, 0.0, -0.0, 1.0)))
ob_bloco_dungeon_wall_404_1032_z_10.location = (-4.0, -3.325, 2.52)
ob_bloco_dungeon_wall_405_1032_z_10.parent = ob_parede_interna_ew_02_y1032_x404_407
ob_bloco_dungeon_wall_405_1032_z_10.matrix_parent_inverse = Matrix(((1.0, -0.0, 0.0, 2.5), (-0.0, 1.0, -0.0, 3.0), (0.0, -0.0, 1.0, -0.0), (-0.0, 0.0, -0.0, 1.0)))
ob_bloco_dungeon_wall_405_1032_z_10.location = (-3.0, -3.325, 2.52)
ob_bloco_dungeon_wall_407_1032_z_20.parent = ob_parede_interna_ew_02_y1032_x404_407
ob_bloco_dungeon_wall_407_1032_z_20.matrix_parent_inverse = Matrix(((1.0, -0.0, 0.0, 2.5), (-0.0, 1.0, -0.0, 3.0), (0.0, -0.0, 1.0, -0.0), (-0.0, 0.0, -0.0, 1.0)))
ob_bloco_dungeon_wall_407_1032_z_20.location = (-1.0, -3.325, 1.32)
ob_parede_interna_ew_03_y1036_x407_407.location = (-1.0, 1.0, 0.0)
ob_parede_interna_ew_03_y1036_x407_407.empty_display_type = 'CUBE'
ob_bloco_dungeon_wall_407_1036_z_20.parent = ob_parede_interna_ew_03_y1036_x407_407
ob_bloco_dungeon_wall_407_1036_z_20.matrix_parent_inverse = Matrix(((1.0, -0.0, 0.0, 1.0), (-0.0, 1.0, -0.0, -1.0), (0.0, -0.0, 1.0, -0.0), (-0.0, 0.0, -0.0, 1.0)))
ob_bloco_dungeon_wall_407_1036_z_20.location = (-1.0, 0.675, 1.32)
ob_parede_interna_ew_04_y1037_x407_407.location = (-1.0, 2.0, 0.0)
ob_parede_interna_ew_04_y1037_x407_407.empty_display_type = 'CUBE'
ob_bloco_dungeon_wall_407_1037_z_20.parent = ob_parede_interna_ew_04_y1037_x407_407
ob_bloco_dungeon_wall_407_1037_z_20.matrix_parent_inverse = Matrix(((1.0, -0.0, 0.0, 1.0), (-0.0, 1.0, -0.0, -2.0), (0.0, -0.0, 1.0, -0.0), (-0.0, 0.0, -0.0, 1.0)))
ob_bloco_dungeon_wall_407_1037_z_20.location = (-1.0, 1.675, 1.32)
ob_parede_interna_ew_05_y1038_x407_407.location = (-1.0, 3.0, 0.0)
ob_parede_interna_ew_05_y1038_x407_407.empty_display_type = 'CUBE'
ob_bloco_dungeon_wall_407_1038_z_20.parent = ob_parede_interna_ew_05_y1038_x407_407
ob_bloco_dungeon_wall_407_1038_z_20.matrix_parent_inverse = Matrix(((1.0, -0.0, 0.0, 1.0), (-0.0, 1.0, -0.0, -3.0), (0.0, -0.0, 1.0, -0.0), (-0.0, 0.0, -0.0, 1.0)))
ob_bloco_dungeon_wall_407_1038_z_20.location = (-1.0, 2.675, 1.32)
ob_pisos_lajes.location = (0.0, 0.0, 0.0)
ob_pisos_lajes.empty_display_type = 'CUBE'
ob_piso_stone_410_1037_z_20.parent = ob_pisos_lajes
ob_piso_stone_410_1037_z_20.location = (2.0, 2.0, -0.05)
ob_piso_stone_411_1037_z_20.parent = ob_pisos_lajes
ob_piso_stone_411_1037_z_20.location = (3.0, 2.0, -0.05)
ob_piso_stone_410_1038_z_20.parent = ob_pisos_lajes
ob_piso_stone_410_1038_z_20.location = (2.0, 3.0, -0.05)
ob_piso_stone_410_1038_z_15.parent = ob_pisos_lajes
ob_piso_stone_410_1038_z_15.location = (2.0, 3.0, 0.55)
ob_piso_stone_411_1038_z_20.parent = ob_pisos_lajes
ob_piso_stone_411_1038_z_20.location = (3.0, 3.0, -0.05)
ob_piso_stone_411_1038_z_15.parent = ob_pisos_lajes
ob_piso_stone_411_1038_z_15.location = (3.0, 3.0, 0.55)
ob_piso_stone_410_1039_z_10.parent = ob_pisos_lajes
ob_piso_stone_410_1039_z_10.location = (2.0, 4.0, 1.15)
ob_piso_stone_411_1039_z_10.parent = ob_pisos_lajes
ob_piso_stone_411_1039_z_10.location = (3.0, 4.0, 1.15)
ob_piso_stone_411_1039_z_15.parent = ob_pisos_lajes
ob_piso_stone_411_1039_z_15.location = (3.0, 4.0, 0.55)
ob_piso_stone_411_1039_z_20.parent = ob_pisos_lajes
ob_piso_stone_411_1039_z_20.location = (3.0, 4.0, -0.05)
ob_escadas_corrim_os.location = (0.0, 0.0, 0.0)
ob_escadas_corrim_os.empty_display_type = 'CUBE'
ob_degrau_408_1036_z_20.parent = ob_escadas_corrim_os
ob_degrau_408_1036_z_20.location = (0.0, 1.0, 0.125)
ob_degrau_409_1036_z_20.parent = ob_escadas_corrim_os
ob_degrau_409_1036_z_20.location = (1.0, 1.0, 0.125)
ob_degrau_410_1036_z_20.parent = ob_escadas_corrim_os
ob_degrau_410_1036_z_20.location = (2.0, 1.0, 0.125)
ob_degrau_411_1036_z_20.parent = ob_escadas_corrim_os
ob_degrau_411_1036_z_20.location = (3.0, 1.0, 0.125)
ob_degrau_412_1036_z_20.parent = ob_escadas_corrim_os
ob_degrau_412_1036_z_20.location = (4.0, 1.0, 0.125)
ob_degrau_413_1036_z_20.parent = ob_escadas_corrim_os
ob_degrau_413_1036_z_20.location = (5.0, 1.0, 0.125)
ob_degrau_408_1037_z_15.parent = ob_escadas_corrim_os
ob_degrau_408_1037_z_15.location = (0.0, 2.0, 0.725)
ob_degrau_409_1037_z_15.parent = ob_escadas_corrim_os
ob_degrau_409_1037_z_15.location = (1.0, 2.0, 0.725)
ob_degrau_410_1037_z_15.parent = ob_escadas_corrim_os
ob_degrau_410_1037_z_15.location = (2.0, 2.0, 0.725)
ob_degrau_411_1037_z_15.parent = ob_escadas_corrim_os
ob_degrau_411_1037_z_15.location = (3.0, 2.0, 0.725)
ob_degrau_412_1037_z_15.parent = ob_escadas_corrim_os
ob_degrau_412_1037_z_15.location = (4.0, 2.0, 0.725)
ob_degrau_413_1037_z_15.parent = ob_escadas_corrim_os
ob_degrau_413_1037_z_15.location = (5.0, 2.0, 0.725)
ob_degrau_408_1038_z_10.parent = ob_escadas_corrim_os
ob_degrau_408_1038_z_10.location = (0.0, 3.0, 1.325)
ob_degrau_409_1038_z_10.parent = ob_escadas_corrim_os
ob_degrau_409_1038_z_10.location = (1.0, 3.0, 1.325)
ob_degrau_410_1038_z_10.parent = ob_escadas_corrim_os
ob_degrau_410_1038_z_10.location = (2.0, 3.0, 1.325)
ob_degrau_411_1038_z_10.parent = ob_escadas_corrim_os
ob_degrau_411_1038_z_10.location = (3.0, 3.0, 1.325)
ob_degrau_412_1038_z_10.parent = ob_escadas_corrim_os
ob_degrau_412_1038_z_10.location = (4.0, 3.0, 1.325)
ob_degrau_413_1038_z_10.parent = ob_escadas_corrim_os
ob_degrau_413_1038_z_10.location = (5.0, 3.0, 1.325)
ob_degrau_408_1039_z_5.parent = ob_escadas_corrim_os
ob_degrau_408_1039_z_5.location = (0.0, 4.0, 1.925)
ob_degrau_409_1039_z_5.parent = ob_escadas_corrim_os
ob_degrau_409_1039_z_5.location = (1.0, 4.0, 1.925)
ob_degrau_410_1039_z_5.parent = ob_escadas_corrim_os
ob_degrau_410_1039_z_5.location = (2.0, 4.0, 1.925)
ob_degrau_411_1039_z_5.parent = ob_escadas_corrim_os
ob_degrau_411_1039_z_5.location = (3.0, 4.0, 1.925)
ob_degrau_412_1039_z_5.parent = ob_escadas_corrim_os
ob_degrau_412_1039_z_5.location = (4.0, 4.0, 1.925)
ob_degrau_413_1039_z_5.parent = ob_escadas_corrim_os
ob_degrau_413_1039_z_5.location = (5.0, 4.0, 1.925)
ob_moveis_decoracoes.location = (0.0, 0.0, 0.0)
ob_moveis_decoracoes.empty_display_type = 'CUBE'
ob_movel_paper_lantern_408_1034_z0.parent = ob_moveis_decoracoes
ob_movel_paper_lantern_408_1034_z0.location = (0.0, -1.0, 2.52)

# ---- collection membership
col_01_paredes_externas.objects.link(ob_parede_externa_norte_y1031_x405_407)
col_01_paredes_externas.objects.link(ob_bloco_dungeon_wall_405_1031_z_20)
col_01_paredes_externas.objects.link(ob_bloco_dungeon_wall_406_1031_z_20)
col_01_paredes_externas.objects.link(ob_bloco_dungeon_wall_407_1031_z_20)
col_01_paredes_externas.objects.link(ob_parede_externa_sul_y1039_x408_408)
col_01_paredes_externas.objects.link(ob_bloco_secret_door_408_1039_z_20)
col_01_paredes_externas.objects.link(ob_parede_externa_oeste_x403_y1032_1032)
col_01_paredes_externas.objects.link(ob_bloco_dungeon_wall_403_1032_z_10)
col_01_paredes_externas.objects.link(ob_parede_externa_leste_x408_y1033_1035)
col_01_paredes_externas.objects.link(ob_bloco_secret_door_408_1033_z_20)
col_01_paredes_externas.objects.link(ob_bloco_secret_door_408_1034_z_20)
col_01_paredes_externas.objects.link(ob_bloco_dungeon_wall_408_1034_z_5)
col_01_paredes_externas.objects.link(ob_bloco_secret_door_408_1035_z_20)
col_02_paredes_internas.objects.link(ob_parede_interna_ew_02_y1032_x404_407)
col_02_paredes_internas.objects.link(ob_bloco_dungeon_wall_404_1032_z_10)
col_02_paredes_internas.objects.link(ob_bloco_dungeon_wall_405_1032_z_10)
col_02_paredes_internas.objects.link(ob_bloco_dungeon_wall_407_1032_z_20)
col_02_paredes_internas.objects.link(ob_parede_interna_ew_03_y1036_x407_407)
col_02_paredes_internas.objects.link(ob_bloco_dungeon_wall_407_1036_z_20)
col_02_paredes_internas.objects.link(ob_parede_interna_ew_04_y1037_x407_407)
col_02_paredes_internas.objects.link(ob_bloco_dungeon_wall_407_1037_z_20)
col_02_paredes_internas.objects.link(ob_parede_interna_ew_05_y1038_x407_407)
col_02_paredes_internas.objects.link(ob_bloco_dungeon_wall_407_1038_z_20)
col_03_pisos_escadas.objects.link(ob_pisos_lajes)
col_03_pisos_escadas.objects.link(ob_piso_stone_410_1037_z_20)
col_03_pisos_escadas.objects.link(ob_piso_stone_411_1037_z_20)
col_03_pisos_escadas.objects.link(ob_piso_stone_410_1038_z_20)
col_03_pisos_escadas.objects.link(ob_piso_stone_410_1038_z_15)
col_03_pisos_escadas.objects.link(ob_piso_stone_411_1038_z_20)
col_03_pisos_escadas.objects.link(ob_piso_stone_411_1038_z_15)
col_03_pisos_escadas.objects.link(ob_piso_stone_410_1039_z_10)
col_03_pisos_escadas.objects.link(ob_piso_stone_411_1039_z_10)
col_03_pisos_escadas.objects.link(ob_piso_stone_411_1039_z_15)
col_03_pisos_escadas.objects.link(ob_piso_stone_411_1039_z_20)
col_03_pisos_escadas.objects.link(ob_escadas_corrim_os)
col_03_pisos_escadas.objects.link(ob_degrau_408_1036_z_20)
col_03_pisos_escadas.objects.link(ob_degrau_409_1036_z_20)
col_03_pisos_escadas.objects.link(ob_degrau_410_1036_z_20)
col_03_pisos_escadas.objects.link(ob_degrau_411_1036_z_20)
col_03_pisos_escadas.objects.link(ob_degrau_412_1036_z_20)
col_03_pisos_escadas.objects.link(ob_degrau_413_1036_z_20)
col_03_pisos_escadas.objects.link(ob_degrau_408_1037_z_15)
col_03_pisos_escadas.objects.link(ob_degrau_409_1037_z_15)
col_03_pisos_escadas.objects.link(ob_degrau_410_1037_z_15)
col_03_pisos_escadas.objects.link(ob_degrau_411_1037_z_15)
col_03_pisos_escadas.objects.link(ob_degrau_412_1037_z_15)
col_03_pisos_escadas.objects.link(ob_degrau_413_1037_z_15)
col_03_pisos_escadas.objects.link(ob_degrau_408_1038_z_10)
col_03_pisos_escadas.objects.link(ob_degrau_409_1038_z_10)
col_03_pisos_escadas.objects.link(ob_degrau_410_1038_z_10)
col_03_pisos_escadas.objects.link(ob_degrau_411_1038_z_10)
col_03_pisos_escadas.objects.link(ob_degrau_412_1038_z_10)
col_03_pisos_escadas.objects.link(ob_degrau_413_1038_z_10)
col_03_pisos_escadas.objects.link(ob_degrau_408_1039_z_5)
col_03_pisos_escadas.objects.link(ob_degrau_409_1039_z_5)
col_03_pisos_escadas.objects.link(ob_degrau_410_1039_z_5)
col_03_pisos_escadas.objects.link(ob_degrau_411_1039_z_5)
col_03_pisos_escadas.objects.link(ob_degrau_412_1039_z_5)
col_03_pisos_escadas.objects.link(ob_degrau_413_1039_z_5)
col_04_moveis_decoracoes.objects.link(ob_moveis_decoracoes)
col_04_moveis_decoracoes.objects.link(ob_movel_paper_lantern_408_1034_z0)

# ---- scene / render settings (as saved in the file)
scene.frame_start = 1; scene.frame_end = 250; scene.frame_set(1)
scene.render.engine = 'BLENDER_EEVEE_NEXT'
scene.render.bake_bias = 0.0
scene.render.bake_samples = 0
scene.cycles.sampling_pattern = 'TABULATED_SOBOL'
scene.eevee.use_volume_custom_range = False
bpy.context.view_layer.update()

# ---- added for rendering (the .blend has no active camera and no usable light): camera, sun + grey world if the file has none
cam_auto = bpy.data.cameras.new('AutoCamera')
cam_auto.lens = 50.0
cam_auto.sensor_width = 36.0
cam_auto.clip_end = 1000.0
ob_auto_camera = bpy.data.objects.new('AutoCamera', cam_auto)
scene.collection.objects.link(ob_auto_camera)
ob_auto_camera.location = (13.6458, -16.375, 12.7867)
ob_auto_camera.rotation_euler = (1.09748, -7.21219e-08, 0.694738)
scene.camera = ob_auto_camera
light_auto_sun = bpy.data.lights.new('AutoSun', 'SUN')
light_auto_sun.energy = 3.0
light_auto_sun.angle = 0.0523599
ob_auto_sun = bpy.data.objects.new('AutoSun', light_auto_sun)
scene.collection.objects.link(ob_auto_sun)
ob_auto_sun.rotation_euler = (0.872665, 0.174533, 0.523599)
if scene.world is None:
    world_auto = bpy.data.worlds.new('AutoWorld')
    world_auto.color = (0.3, 0.3, 0.3)
    scene.world = world_auto
bpy.context.view_layer.update()
